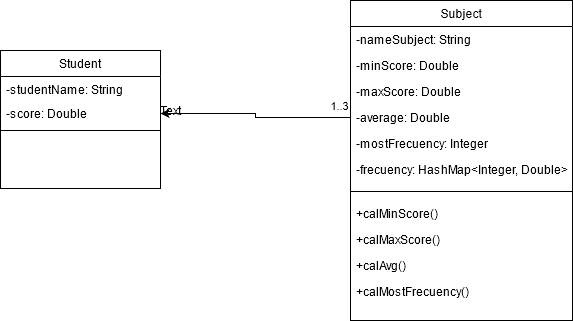

The diagram above was exported from draw.io. Its source (the exported page's mxGraphModel, read from the mxfile embedded in the PNG):
<mxGraphModel dx="1182" dy="750" grid="1" gridSize="10" guides="1" tooltips="1" connect="1" arrows="1" fold="1" page="1" pageScale="1" pageWidth="827" pageHeight="1169" math="0" shadow="0">
  <root>
    <mxCell id="WIyWlLk6GJQsqaUBKTNV-0" />
    <mxCell id="WIyWlLk6GJQsqaUBKTNV-1" parent="WIyWlLk6GJQsqaUBKTNV-0" />
    <mxCell id="zkfFHV4jXpPFQw0GAbJ--6" value="Student" style="swimlane;fontStyle=0;align=center;verticalAlign=top;childLayout=stackLayout;horizontal=1;startSize=26;horizontalStack=0;resizeParent=1;resizeLast=0;collapsible=1;marginBottom=0;rounded=0;shadow=0;strokeWidth=1;swimlaneFillColor=#ffffff;" parent="WIyWlLk6GJQsqaUBKTNV-1" vertex="1">
      <mxGeometry x="140" y="180" width="160" height="138" as="geometry">
        <mxRectangle x="130" y="380" width="160" height="26" as="alternateBounds" />
      </mxGeometry>
    </mxCell>
    <mxCell id="zkfFHV4jXpPFQw0GAbJ--7" value="-studentName: String&#10;" style="text;align=left;verticalAlign=top;spacingLeft=4;spacingRight=4;overflow=hidden;rotatable=0;points=[[0,0.5],[1,0.5]];portConstraint=eastwest;" parent="zkfFHV4jXpPFQw0GAbJ--6" vertex="1">
      <mxGeometry y="26" width="160" height="24" as="geometry" />
    </mxCell>
    <mxCell id="zkfFHV4jXpPFQw0GAbJ--8" value="-score: Double" style="text;align=left;verticalAlign=top;spacingLeft=4;spacingRight=4;overflow=hidden;rotatable=0;points=[[0,0.5],[1,0.5]];portConstraint=eastwest;rounded=0;shadow=0;html=0;" parent="zkfFHV4jXpPFQw0GAbJ--6" vertex="1">
      <mxGeometry y="50" width="160" height="26" as="geometry" />
    </mxCell>
    <mxCell id="zkfFHV4jXpPFQw0GAbJ--9" value="" style="line;html=1;strokeWidth=1;align=left;verticalAlign=middle;spacingTop=-1;spacingLeft=3;spacingRight=3;rotatable=0;labelPosition=right;points=[];portConstraint=eastwest;" parent="zkfFHV4jXpPFQw0GAbJ--6" vertex="1">
      <mxGeometry y="76" width="160" height="8" as="geometry" />
    </mxCell>
    <mxCell id="zkfFHV4jXpPFQw0GAbJ--17" value="Subject" style="swimlane;fontStyle=0;align=center;verticalAlign=top;childLayout=stackLayout;horizontal=1;startSize=26;horizontalStack=0;resizeParent=1;resizeLast=0;collapsible=1;marginBottom=0;rounded=0;shadow=0;strokeWidth=1;" parent="WIyWlLk6GJQsqaUBKTNV-1" vertex="1">
      <mxGeometry x="490" y="130" width="222" height="320" as="geometry">
        <mxRectangle x="550" y="140" width="160" height="26" as="alternateBounds" />
      </mxGeometry>
    </mxCell>
    <mxCell id="zkfFHV4jXpPFQw0GAbJ--18" value="-nameSubject: String&#10;" style="text;align=left;verticalAlign=top;spacingLeft=4;spacingRight=4;overflow=hidden;rotatable=0;points=[[0,0.5],[1,0.5]];portConstraint=eastwest;" parent="zkfFHV4jXpPFQw0GAbJ--17" vertex="1">
      <mxGeometry y="26" width="222" height="26" as="geometry" />
    </mxCell>
    <mxCell id="zkfFHV4jXpPFQw0GAbJ--19" value="-minScore: Double&#10;" style="text;align=left;verticalAlign=top;spacingLeft=4;spacingRight=4;overflow=hidden;rotatable=0;points=[[0,0.5],[1,0.5]];portConstraint=eastwest;rounded=0;shadow=0;html=0;" parent="zkfFHV4jXpPFQw0GAbJ--17" vertex="1">
      <mxGeometry y="52" width="222" height="26" as="geometry" />
    </mxCell>
    <mxCell id="zkfFHV4jXpPFQw0GAbJ--20" value="-maxScore: Double&#10;" style="text;align=left;verticalAlign=top;spacingLeft=4;spacingRight=4;overflow=hidden;rotatable=0;points=[[0,0.5],[1,0.5]];portConstraint=eastwest;rounded=0;shadow=0;html=0;" parent="zkfFHV4jXpPFQw0GAbJ--17" vertex="1">
      <mxGeometry y="78" width="222" height="26" as="geometry" />
    </mxCell>
    <mxCell id="zkfFHV4jXpPFQw0GAbJ--21" value="-average: Double" style="text;align=left;verticalAlign=top;spacingLeft=4;spacingRight=4;overflow=hidden;rotatable=0;points=[[0,0.5],[1,0.5]];portConstraint=eastwest;rounded=0;shadow=0;html=0;" parent="zkfFHV4jXpPFQw0GAbJ--17" vertex="1">
      <mxGeometry y="104" width="222" height="26" as="geometry" />
    </mxCell>
    <mxCell id="zkfFHV4jXpPFQw0GAbJ--22" value="-mostFrecuency: Integer" style="text;align=left;verticalAlign=top;spacingLeft=4;spacingRight=4;overflow=hidden;rotatable=0;points=[[0,0.5],[1,0.5]];portConstraint=eastwest;rounded=0;shadow=0;html=0;" parent="zkfFHV4jXpPFQw0GAbJ--17" vertex="1">
      <mxGeometry y="130" width="222" height="26" as="geometry" />
    </mxCell>
    <mxCell id="f-Y0J5n2ya4_fi5cE5a_-0" value="-frecuency: HashMap&lt;Integer, Double&gt;" style="text;align=left;verticalAlign=top;spacingLeft=4;spacingRight=4;overflow=hidden;rotatable=0;points=[[0,0.5],[1,0.5]];portConstraint=eastwest;rounded=0;shadow=0;html=0;" vertex="1" parent="zkfFHV4jXpPFQw0GAbJ--17">
      <mxGeometry y="156" width="222" height="26" as="geometry" />
    </mxCell>
    <mxCell id="zkfFHV4jXpPFQw0GAbJ--23" value="" style="line;html=1;strokeWidth=1;align=left;verticalAlign=middle;spacingTop=-1;spacingLeft=3;spacingRight=3;rotatable=0;labelPosition=right;points=[];portConstraint=eastwest;" parent="zkfFHV4jXpPFQw0GAbJ--17" vertex="1">
      <mxGeometry y="182" width="222" height="18" as="geometry" />
    </mxCell>
    <mxCell id="f-Y0J5n2ya4_fi5cE5a_-1" value="+calMinScore()" style="text;align=left;verticalAlign=top;spacingLeft=4;spacingRight=4;overflow=hidden;rotatable=0;points=[[0,0.5],[1,0.5]];portConstraint=eastwest;" vertex="1" parent="zkfFHV4jXpPFQw0GAbJ--17">
      <mxGeometry y="200" width="222" height="26" as="geometry" />
    </mxCell>
    <mxCell id="zkfFHV4jXpPFQw0GAbJ--24" value="+calMaxScore()" style="text;align=left;verticalAlign=top;spacingLeft=4;spacingRight=4;overflow=hidden;rotatable=0;points=[[0,0.5],[1,0.5]];portConstraint=eastwest;" parent="zkfFHV4jXpPFQw0GAbJ--17" vertex="1">
      <mxGeometry y="226" width="222" height="26" as="geometry" />
    </mxCell>
    <mxCell id="zkfFHV4jXpPFQw0GAbJ--25" value="+calAvg()" style="text;align=left;verticalAlign=top;spacingLeft=4;spacingRight=4;overflow=hidden;rotatable=0;points=[[0,0.5],[1,0.5]];portConstraint=eastwest;" parent="zkfFHV4jXpPFQw0GAbJ--17" vertex="1">
      <mxGeometry y="252" width="222" height="26" as="geometry" />
    </mxCell>
    <mxCell id="f-Y0J5n2ya4_fi5cE5a_-2" value="+calMostFrecuency()" style="text;align=left;verticalAlign=top;spacingLeft=4;spacingRight=4;overflow=hidden;rotatable=0;points=[[0,0.5],[1,0.5]];portConstraint=eastwest;" vertex="1" parent="zkfFHV4jXpPFQw0GAbJ--17">
      <mxGeometry y="278" width="222" height="26" as="geometry" />
    </mxCell>
    <mxCell id="f-Y0J5n2ya4_fi5cE5a_-3" style="edgeStyle=orthogonalEdgeStyle;rounded=0;orthogonalLoop=1;jettySize=auto;html=1;entryX=1;entryY=0.5;entryDx=0;entryDy=0;" edge="1" parent="WIyWlLk6GJQsqaUBKTNV-1" source="zkfFHV4jXpPFQw0GAbJ--21" target="zkfFHV4jXpPFQw0GAbJ--8">
      <mxGeometry relative="1" as="geometry" />
    </mxCell>
    <mxCell id="f-Y0J5n2ya4_fi5cE5a_-5" value="1..3" style="edgeLabel;html=1;align=center;verticalAlign=middle;resizable=0;points=[];" vertex="1" connectable="0" parent="f-Y0J5n2ya4_fi5cE5a_-3">
      <mxGeometry x="-0.8763" y="-1" relative="1" as="geometry">
        <mxPoint y="-12" as="offset" />
      </mxGeometry>
    </mxCell>
    <mxCell id="f-Y0J5n2ya4_fi5cE5a_-6" value="Text" style="text;html=1;align=center;verticalAlign=middle;resizable=0;points=[];autosize=1;strokeColor=none;" vertex="1" parent="WIyWlLk6GJQsqaUBKTNV-1">
      <mxGeometry x="290" y="230" width="40" height="20" as="geometry" />
    </mxCell>
  </root>
</mxGraphModel>